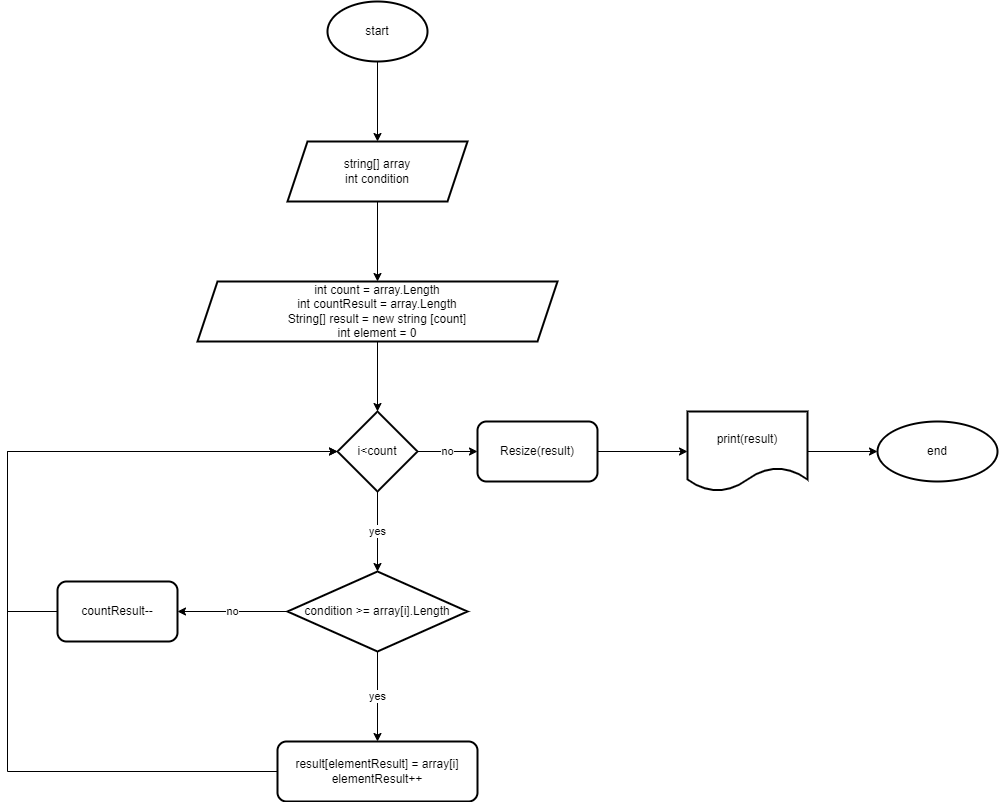

The diagram above was exported from draw.io. Its source (the exported page's mxGraphModel, read from the mxfile embedded in the PNG):
<mxGraphModel dx="1698" dy="1201" grid="1" gridSize="10" guides="1" tooltips="1" connect="1" arrows="1" fold="1" page="0" pageScale="1" pageWidth="827" pageHeight="1169" math="0" shadow="0">
  <root>
    <mxCell id="0" />
    <mxCell id="1" parent="0" />
    <mxCell id="VKk-4qPGo72nawO90ZFV-11" value="" style="edgeStyle=orthogonalEdgeStyle;rounded=0;orthogonalLoop=1;jettySize=auto;html=1;" edge="1" parent="1" source="VKk-4qPGo72nawO90ZFV-1" target="VKk-4qPGo72nawO90ZFV-8">
      <mxGeometry relative="1" as="geometry" />
    </mxCell>
    <mxCell id="VKk-4qPGo72nawO90ZFV-1" value="start" style="strokeWidth=2;html=1;shape=mxgraph.flowchart.start_1;whiteSpace=wrap;" vertex="1" parent="1">
      <mxGeometry x="210" y="-130" width="100" height="60" as="geometry" />
    </mxCell>
    <mxCell id="VKk-4qPGo72nawO90ZFV-5" value="" style="edgeStyle=orthogonalEdgeStyle;rounded=0;orthogonalLoop=1;jettySize=auto;html=1;" edge="1" parent="1" source="VKk-4qPGo72nawO90ZFV-2" target="VKk-4qPGo72nawO90ZFV-4">
      <mxGeometry relative="1" as="geometry" />
    </mxCell>
    <mxCell id="VKk-4qPGo72nawO90ZFV-2" value="int count = array.Length&lt;br&gt;int countResult = array.Length&lt;br&gt;String[] result = new string [count]&lt;br&gt;int element = 0" style="shape=parallelogram;perimeter=parallelogramPerimeter;whiteSpace=wrap;html=1;fixedSize=1;strokeWidth=2;" vertex="1" parent="1">
      <mxGeometry x="80" y="150" width="360" height="60" as="geometry" />
    </mxCell>
    <mxCell id="VKk-4qPGo72nawO90ZFV-7" value="yes" style="edgeStyle=orthogonalEdgeStyle;rounded=0;orthogonalLoop=1;jettySize=auto;html=1;" edge="1" parent="1" source="VKk-4qPGo72nawO90ZFV-4" target="VKk-4qPGo72nawO90ZFV-6">
      <mxGeometry relative="1" as="geometry" />
    </mxCell>
    <mxCell id="VKk-4qPGo72nawO90ZFV-20" value="no" style="edgeStyle=orthogonalEdgeStyle;rounded=0;orthogonalLoop=1;jettySize=auto;html=1;" edge="1" parent="1" source="VKk-4qPGo72nawO90ZFV-4" target="VKk-4qPGo72nawO90ZFV-19">
      <mxGeometry relative="1" as="geometry" />
    </mxCell>
    <mxCell id="VKk-4qPGo72nawO90ZFV-4" value="i&amp;lt;count" style="rhombus;whiteSpace=wrap;html=1;strokeWidth=2;" vertex="1" parent="1">
      <mxGeometry x="220" y="280" width="80" height="80" as="geometry" />
    </mxCell>
    <mxCell id="VKk-4qPGo72nawO90ZFV-14" value="yes" style="edgeStyle=orthogonalEdgeStyle;rounded=0;orthogonalLoop=1;jettySize=auto;html=1;" edge="1" parent="1" source="VKk-4qPGo72nawO90ZFV-6" target="VKk-4qPGo72nawO90ZFV-13">
      <mxGeometry relative="1" as="geometry" />
    </mxCell>
    <mxCell id="VKk-4qPGo72nawO90ZFV-16" value="no" style="edgeStyle=orthogonalEdgeStyle;rounded=0;orthogonalLoop=1;jettySize=auto;html=1;" edge="1" parent="1" source="VKk-4qPGo72nawO90ZFV-6" target="VKk-4qPGo72nawO90ZFV-15">
      <mxGeometry relative="1" as="geometry" />
    </mxCell>
    <mxCell id="VKk-4qPGo72nawO90ZFV-6" value="condition &amp;gt;= array[i].Length" style="rhombus;whiteSpace=wrap;html=1;strokeWidth=2;" vertex="1" parent="1">
      <mxGeometry x="170" y="440" width="180" height="80" as="geometry" />
    </mxCell>
    <mxCell id="VKk-4qPGo72nawO90ZFV-12" value="" style="edgeStyle=orthogonalEdgeStyle;rounded=0;orthogonalLoop=1;jettySize=auto;html=1;" edge="1" parent="1" source="VKk-4qPGo72nawO90ZFV-8" target="VKk-4qPGo72nawO90ZFV-2">
      <mxGeometry relative="1" as="geometry" />
    </mxCell>
    <mxCell id="VKk-4qPGo72nawO90ZFV-8" value="string[] array&lt;br&gt;int condition" style="shape=parallelogram;perimeter=parallelogramPerimeter;whiteSpace=wrap;html=1;fixedSize=1;strokeWidth=2;" vertex="1" parent="1">
      <mxGeometry x="170" y="10" width="180" height="60" as="geometry" />
    </mxCell>
    <mxCell id="VKk-4qPGo72nawO90ZFV-17" style="edgeStyle=orthogonalEdgeStyle;rounded=0;orthogonalLoop=1;jettySize=auto;html=1;exitX=0;exitY=0.5;exitDx=0;exitDy=0;entryX=0;entryY=0.5;entryDx=0;entryDy=0;" edge="1" parent="1" source="VKk-4qPGo72nawO90ZFV-13" target="VKk-4qPGo72nawO90ZFV-4">
      <mxGeometry relative="1" as="geometry">
        <Array as="points">
          <mxPoint x="-110" y="640" />
          <mxPoint x="-110" y="320" />
        </Array>
      </mxGeometry>
    </mxCell>
    <mxCell id="VKk-4qPGo72nawO90ZFV-13" value="result[elementResult] = array[i]&lt;br&gt;elementResult++" style="rounded=1;whiteSpace=wrap;html=1;strokeWidth=2;" vertex="1" parent="1">
      <mxGeometry x="160" y="610" width="200" height="60" as="geometry" />
    </mxCell>
    <mxCell id="VKk-4qPGo72nawO90ZFV-18" style="edgeStyle=orthogonalEdgeStyle;rounded=0;orthogonalLoop=1;jettySize=auto;html=1;exitX=0;exitY=0.5;exitDx=0;exitDy=0;entryX=0;entryY=0.5;entryDx=0;entryDy=0;" edge="1" parent="1" source="VKk-4qPGo72nawO90ZFV-15" target="VKk-4qPGo72nawO90ZFV-4">
      <mxGeometry relative="1" as="geometry">
        <Array as="points">
          <mxPoint x="-110" y="480" />
          <mxPoint x="-110" y="320" />
        </Array>
      </mxGeometry>
    </mxCell>
    <mxCell id="VKk-4qPGo72nawO90ZFV-15" value="countResult--" style="rounded=1;whiteSpace=wrap;html=1;strokeWidth=2;" vertex="1" parent="1">
      <mxGeometry x="-60" y="450" width="120" height="60" as="geometry" />
    </mxCell>
    <mxCell id="VKk-4qPGo72nawO90ZFV-22" value="" style="edgeStyle=orthogonalEdgeStyle;rounded=0;orthogonalLoop=1;jettySize=auto;html=1;" edge="1" parent="1" source="VKk-4qPGo72nawO90ZFV-19" target="VKk-4qPGo72nawO90ZFV-21">
      <mxGeometry relative="1" as="geometry" />
    </mxCell>
    <mxCell id="VKk-4qPGo72nawO90ZFV-19" value="Resize(result)" style="rounded=1;whiteSpace=wrap;html=1;strokeWidth=2;" vertex="1" parent="1">
      <mxGeometry x="360" y="290" width="120" height="60" as="geometry" />
    </mxCell>
    <mxCell id="VKk-4qPGo72nawO90ZFV-24" value="" style="edgeStyle=orthogonalEdgeStyle;rounded=0;orthogonalLoop=1;jettySize=auto;html=1;" edge="1" parent="1" source="VKk-4qPGo72nawO90ZFV-21" target="VKk-4qPGo72nawO90ZFV-23">
      <mxGeometry relative="1" as="geometry" />
    </mxCell>
    <mxCell id="VKk-4qPGo72nawO90ZFV-21" value="print(result)" style="shape=document;whiteSpace=wrap;html=1;boundedLbl=1;rounded=1;strokeWidth=2;" vertex="1" parent="1">
      <mxGeometry x="570" y="280" width="120" height="80" as="geometry" />
    </mxCell>
    <mxCell id="VKk-4qPGo72nawO90ZFV-23" value="end" style="ellipse;whiteSpace=wrap;html=1;rounded=1;strokeWidth=2;" vertex="1" parent="1">
      <mxGeometry x="760" y="290" width="120" height="60" as="geometry" />
    </mxCell>
  </root>
</mxGraphModel>